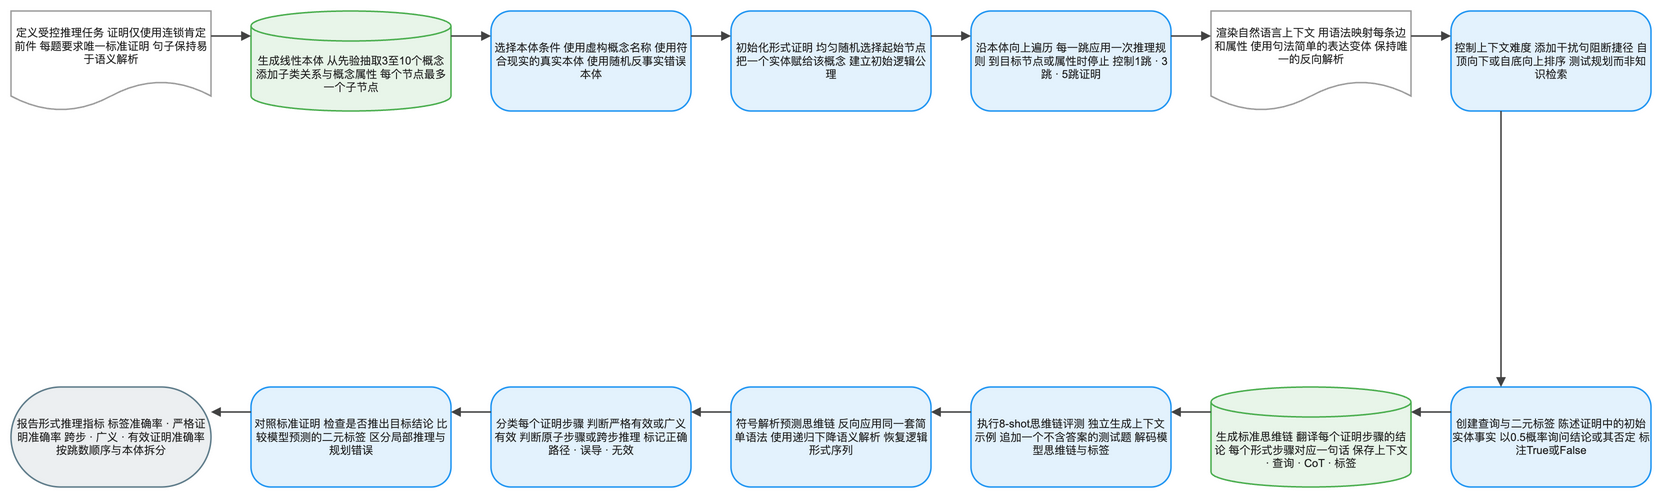

The diagram above was exported from draw.io. Its source (the exported page's mxGraphModel, read from the mxfile embedded in the PNG):
<mxGraphModel dx="1120" dy="720" grid="1" gridSize="8" guides="1" tooltips="1" connect="1" arrows="1" fold="1" page="1" pageScale="1" pageWidth="1640" pageHeight="552" math="1" background="#FFFFFF">
  <root>
    <mxCell id="0" />
    <mxCell id="1" parent="0" />
    <mxCell id="2" value="定义受控推理任务 证明仅使用连锁肯定前件 每题要求唯一标准证明 句子保持易于语义解析" style="shape=document;boundedLbl=1;html=1;whiteSpace=wrap;fillColor=#FFFFFF;strokeColor=#9E9E9E;strokeWidth=1.5;fontColor=#212121;fontSize=11;fontFamily=Arial, Helvetica, sans-serif;verticalAlign=middle;align=center" vertex="1" parent="1">
      <mxGeometry x="-80" y="-8" width="200" height="100" as="geometry" />
    </mxCell>
    <mxCell id="3" value="生成线性本体 从先验抽取3至10个概念 添加子类关系与概念属性 每个节点最多一个子节点" style="shape=cylinder3;boundedLbl=1;backgroundOutline=1;size=15;html=1;whiteSpace=wrap;fillColor=#E8F5E9;strokeColor=#4CAF50;strokeWidth=1.5;fontColor=#212121;fontSize=11;fontFamily=Arial, Helvetica, sans-serif;verticalAlign=middle;align=center" vertex="1" parent="1">
      <mxGeometry x="160" y="-8" width="200" height="100" as="geometry" />
    </mxCell>
    <mxCell id="4" value="选择本体条件 使用虚构概念名称 使用符合现实的真实本体 使用随机反事实错误本体" style="rounded=1;arcSize=20;html=1;whiteSpace=wrap;fillColor=#E3F2FD;strokeColor=#2196F3;strokeWidth=1.5;fontColor=#212121;fontSize=11;fontFamily=Arial, Helvetica, sans-serif;verticalAlign=middle;align=center" vertex="1" parent="1">
      <mxGeometry x="400" y="-8" width="200" height="100" as="geometry" />
    </mxCell>
    <mxCell id="5" value="初始化形式证明 均匀随机选择起始节点 把一个实体赋给该概念 建立初始逻辑公理" style="rounded=1;arcSize=20;html=1;whiteSpace=wrap;fillColor=#E3F2FD;strokeColor=#2196F3;strokeWidth=1.5;fontColor=#212121;fontSize=11;fontFamily=Arial, Helvetica, sans-serif;verticalAlign=middle;align=center" vertex="1" parent="1">
      <mxGeometry x="640" y="-8" width="200" height="100" as="geometry" />
    </mxCell>
    <mxCell id="6" value="沿本体向上遍历 每一跳应用一次推理规则 到目标节点或属性时停止 控制1跳 · 3跳 · 5跳证明" style="rounded=1;arcSize=20;html=1;whiteSpace=wrap;fillColor=#E3F2FD;strokeColor=#2196F3;strokeWidth=1.5;fontColor=#212121;fontSize=11;fontFamily=Arial, Helvetica, sans-serif;verticalAlign=middle;align=center" vertex="1" parent="1">
      <mxGeometry x="880" y="-8" width="200" height="100" as="geometry" />
    </mxCell>
    <mxCell id="7" value="渲染自然语言上下文 用语法映射每条边和属性 使用句法简单的表达变体 保持唯一的反向解析" style="shape=document;boundedLbl=1;html=1;whiteSpace=wrap;fillColor=#FFFFFF;strokeColor=#9E9E9E;strokeWidth=1.5;fontColor=#212121;fontSize=11;fontFamily=Arial, Helvetica, sans-serif;verticalAlign=middle;align=center" vertex="1" parent="1">
      <mxGeometry x="1120" y="-8" width="200" height="100" as="geometry" />
    </mxCell>
    <mxCell id="8" value="控制上下文难度 添加干扰句阻断捷径 自顶向下或自底向上排序 测试规划而非知识检索" style="rounded=1;arcSize=20;html=1;whiteSpace=wrap;fillColor=#E3F2FD;strokeColor=#2196F3;strokeWidth=1.5;fontColor=#212121;fontSize=11;fontFamily=Arial, Helvetica, sans-serif;verticalAlign=middle;align=center" vertex="1" parent="1">
      <mxGeometry x="1360" y="-8" width="200" height="100" as="geometry" />
    </mxCell>
    <mxCell id="9" value="创建查询与二元标签 陈述证明中的初始实体事实 以0.5概率询问结论或其否定 标注True或False" style="rounded=1;arcSize=20;html=1;whiteSpace=wrap;fillColor=#E3F2FD;strokeColor=#2196F3;strokeWidth=1.5;fontColor=#212121;fontSize=11;fontFamily=Arial, Helvetica, sans-serif;verticalAlign=middle;align=center" vertex="1" parent="1">
      <mxGeometry x="1360" y="368" width="200" height="100" as="geometry" />
    </mxCell>
    <mxCell id="10" value="生成标准思维链 翻译每个证明步骤的结论 每个形式步骤对应一句话 保存上下文 · 查询 · CoT · 标签" style="shape=cylinder3;boundedLbl=1;backgroundOutline=1;size=15;html=1;whiteSpace=wrap;fillColor=#E8F5E9;strokeColor=#4CAF50;strokeWidth=1.5;fontColor=#212121;fontSize=11;fontFamily=Arial, Helvetica, sans-serif;verticalAlign=middle;align=center" vertex="1" parent="1">
      <mxGeometry x="1120" y="368" width="200" height="100" as="geometry" />
    </mxCell>
    <mxCell id="11" value="执行8-shot思维链评测 独立生成上下文示例 追加一个不含答案的测试题 解码模型思维链与标签" style="rounded=1;arcSize=20;html=1;whiteSpace=wrap;fillColor=#E3F2FD;strokeColor=#2196F3;strokeWidth=1.5;fontColor=#212121;fontSize=11;fontFamily=Arial, Helvetica, sans-serif;verticalAlign=middle;align=center" vertex="1" parent="1">
      <mxGeometry x="880" y="368" width="200" height="100" as="geometry" />
    </mxCell>
    <mxCell id="12" value="符号解析预测思维链 反向应用同一套简单语法 使用递归下降语义解析 恢复逻辑形式序列" style="rounded=1;arcSize=20;html=1;whiteSpace=wrap;fillColor=#E3F2FD;strokeColor=#2196F3;strokeWidth=1.5;fontColor=#212121;fontSize=11;fontFamily=Arial, Helvetica, sans-serif;verticalAlign=middle;align=center" vertex="1" parent="1">
      <mxGeometry x="640" y="368" width="200" height="100" as="geometry" />
    </mxCell>
    <mxCell id="13" value="分类每个证明步骤 判断严格有效或广义有效 判断原子步骤或跨步推理 标记正确路径 · 误导 · 无效" style="rounded=1;arcSize=20;html=1;whiteSpace=wrap;fillColor=#E3F2FD;strokeColor=#2196F3;strokeWidth=1.5;fontColor=#212121;fontSize=11;fontFamily=Arial, Helvetica, sans-serif;verticalAlign=middle;align=center" vertex="1" parent="1">
      <mxGeometry x="400" y="368" width="200" height="100" as="geometry" />
    </mxCell>
    <mxCell id="14" value="对照标准证明 检查是否推出目标结论 比较模型预测的二元标签 区分局部推理与规划错误" style="rounded=1;arcSize=20;html=1;whiteSpace=wrap;fillColor=#E3F2FD;strokeColor=#2196F3;strokeWidth=1.5;fontColor=#212121;fontSize=11;fontFamily=Arial, Helvetica, sans-serif;verticalAlign=middle;align=center" vertex="1" parent="1">
      <mxGeometry x="160" y="368" width="200" height="100" as="geometry" />
    </mxCell>
    <mxCell id="15" value="报告形式推理指标 标签准确率 · 严格证明准确率 跨步 · 广义 · 有效证明准确率 按跳数顺序与本体拆分" style="rounded=1;arcSize=50;html=1;whiteSpace=wrap;fillColor=#ECEFF1;strokeColor=#607D8B;strokeWidth=1.5;fontColor=#212121;fontSize=11;fontFamily=Arial, Helvetica, sans-serif;verticalAlign=middle;align=center" vertex="1" parent="1">
      <mxGeometry x="-80" y="368" width="200" height="100" as="geometry" />
    </mxCell>
    <mxCell id="16" value="" style="edgeStyle=orthogonalEdgeStyle;rounded=0;orthogonalLoop=1;jettySize=auto;html=1;strokeColor=#424242;strokeWidth=1.5;endArrow=block;endFill=1;exitX=1;exitY=0.25;exitDx=0;exitDy=0;entryX=0;entryY=0.25;entryDx=0;entryDy=0;jumpStyle=arc;jumpSize=8" edge="1" parent="1" source="2" target="3">
      <mxGeometry relative="1" as="geometry" />
    </mxCell>
    <mxCell id="17" value="" style="edgeStyle=orthogonalEdgeStyle;rounded=0;orthogonalLoop=1;jettySize=auto;html=1;strokeColor=#424242;strokeWidth=1.5;endArrow=block;endFill=1;exitX=1;exitY=0.25;exitDx=0;exitDy=0;entryX=0;entryY=0.25;entryDx=0;entryDy=0;jumpStyle=arc;jumpSize=8" edge="1" parent="1" source="3" target="4">
      <mxGeometry relative="1" as="geometry" />
    </mxCell>
    <mxCell id="18" value="" style="edgeStyle=orthogonalEdgeStyle;rounded=0;orthogonalLoop=1;jettySize=auto;html=1;strokeColor=#424242;strokeWidth=1.5;endArrow=block;endFill=1;exitX=1;exitY=0.25;exitDx=0;exitDy=0;entryX=0;entryY=0.25;entryDx=0;entryDy=0;jumpStyle=arc;jumpSize=8" edge="1" parent="1" source="4" target="5">
      <mxGeometry relative="1" as="geometry" />
    </mxCell>
    <mxCell id="19" value="" style="edgeStyle=orthogonalEdgeStyle;rounded=0;orthogonalLoop=1;jettySize=auto;html=1;strokeColor=#424242;strokeWidth=1.5;endArrow=block;endFill=1;exitX=1;exitY=0.25;exitDx=0;exitDy=0;entryX=0;entryY=0.25;entryDx=0;entryDy=0;jumpStyle=arc;jumpSize=8" edge="1" parent="1" source="5" target="6">
      <mxGeometry relative="1" as="geometry" />
    </mxCell>
    <mxCell id="20" value="" style="edgeStyle=orthogonalEdgeStyle;rounded=0;orthogonalLoop=1;jettySize=auto;html=1;strokeColor=#424242;strokeWidth=1.5;endArrow=block;endFill=1;exitX=1;exitY=0.25;exitDx=0;exitDy=0;entryX=0;entryY=0.25;entryDx=0;entryDy=0;jumpStyle=arc;jumpSize=8" edge="1" parent="1" source="6" target="7">
      <mxGeometry relative="1" as="geometry" />
    </mxCell>
    <mxCell id="21" value="" style="edgeStyle=orthogonalEdgeStyle;rounded=0;orthogonalLoop=1;jettySize=auto;html=1;strokeColor=#424242;strokeWidth=1.5;endArrow=block;endFill=1;exitX=1;exitY=0.25;exitDx=0;exitDy=0;entryX=0;entryY=0.25;entryDx=0;entryDy=0;jumpStyle=arc;jumpSize=8" edge="1" parent="1" source="7" target="8">
      <mxGeometry relative="1" as="geometry" />
    </mxCell>
    <mxCell id="22" value="" style="edgeStyle=orthogonalEdgeStyle;rounded=0;orthogonalLoop=1;jettySize=auto;html=1;strokeColor=#424242;strokeWidth=1.5;endArrow=block;endFill=1;exitX=0.25;exitY=1;exitDx=0;exitDy=0;entryX=0.25;entryY=0;entryDx=0;entryDy=0;jumpStyle=arc;jumpSize=8" edge="1" parent="1" source="8" target="9">
      <mxGeometry relative="1" as="geometry" />
    </mxCell>
    <mxCell id="23" value="" style="edgeStyle=orthogonalEdgeStyle;rounded=0;orthogonalLoop=1;jettySize=auto;html=1;strokeColor=#424242;strokeWidth=1.5;endArrow=block;endFill=1;exitX=0;exitY=0.25;exitDx=0;exitDy=0;entryX=1;entryY=0.25;entryDx=0;entryDy=0;jumpStyle=arc;jumpSize=8" edge="1" parent="1" source="9" target="10">
      <mxGeometry relative="1" as="geometry" />
    </mxCell>
    <mxCell id="24" value="" style="edgeStyle=orthogonalEdgeStyle;rounded=0;orthogonalLoop=1;jettySize=auto;html=1;strokeColor=#424242;strokeWidth=1.5;endArrow=block;endFill=1;exitX=0;exitY=0.25;exitDx=0;exitDy=0;entryX=1;entryY=0.25;entryDx=0;entryDy=0;jumpStyle=arc;jumpSize=8" edge="1" parent="1" source="10" target="11">
      <mxGeometry relative="1" as="geometry" />
    </mxCell>
    <mxCell id="25" value="" style="edgeStyle=orthogonalEdgeStyle;rounded=0;orthogonalLoop=1;jettySize=auto;html=1;strokeColor=#424242;strokeWidth=1.5;endArrow=block;endFill=1;exitX=0;exitY=0.25;exitDx=0;exitDy=0;entryX=1;entryY=0.25;entryDx=0;entryDy=0;jumpStyle=arc;jumpSize=8" edge="1" parent="1" source="11" target="12">
      <mxGeometry relative="1" as="geometry" />
    </mxCell>
    <mxCell id="26" value="" style="edgeStyle=orthogonalEdgeStyle;rounded=0;orthogonalLoop=1;jettySize=auto;html=1;strokeColor=#424242;strokeWidth=1.5;endArrow=block;endFill=1;exitX=0;exitY=0.25;exitDx=0;exitDy=0;entryX=1;entryY=0.25;entryDx=0;entryDy=0;jumpStyle=arc;jumpSize=8" edge="1" parent="1" source="12" target="13">
      <mxGeometry relative="1" as="geometry" />
    </mxCell>
    <mxCell id="27" value="" style="edgeStyle=orthogonalEdgeStyle;rounded=0;orthogonalLoop=1;jettySize=auto;html=1;strokeColor=#424242;strokeWidth=1.5;endArrow=block;endFill=1;exitX=0;exitY=0.25;exitDx=0;exitDy=0;entryX=1;entryY=0.25;entryDx=0;entryDy=0;jumpStyle=arc;jumpSize=8" edge="1" parent="1" source="13" target="14">
      <mxGeometry relative="1" as="geometry" />
    </mxCell>
    <mxCell id="28" value="" style="edgeStyle=orthogonalEdgeStyle;rounded=0;orthogonalLoop=1;jettySize=auto;html=1;strokeColor=#424242;strokeWidth=1.5;endArrow=block;endFill=1;exitX=0;exitY=0.25;exitDx=0;exitDy=0;entryX=1;entryY=0.25;entryDx=0;entryDy=0;jumpStyle=arc;jumpSize=8" edge="1" parent="1" source="14" target="15">
      <mxGeometry relative="1" as="geometry" />
    </mxCell>
  </root>
</mxGraphModel>